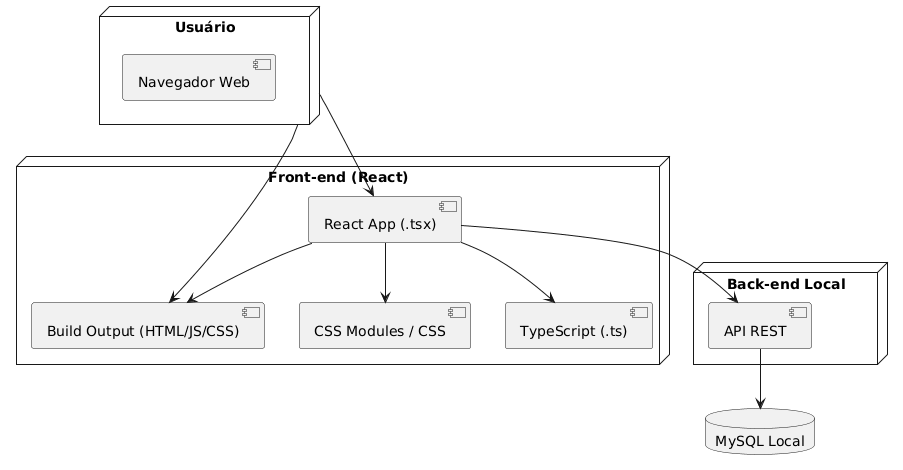

The diagram above was rendered by PlantUML. Its source (embedded in the PNG):
@startuml
node "Usuário" as usuario {
    [Navegador Web]
}

node "Front-end (React)" as frontend {
    component "React App (.tsx)" as react
    component "TypeScript (.ts)" as ts
    component "CSS Modules / CSS" as css
    component "Build Output (HTML/JS/CSS)" as webbundle
}

node "Back-end Local" as backend {
    component "API REST" as api
}

database "MySQL Local" as mysql

usuario --> react

react --> ts
react --> css 
react --> webbundle 

usuario --> webbundle

react --> api 
api --> mysql
@enduml